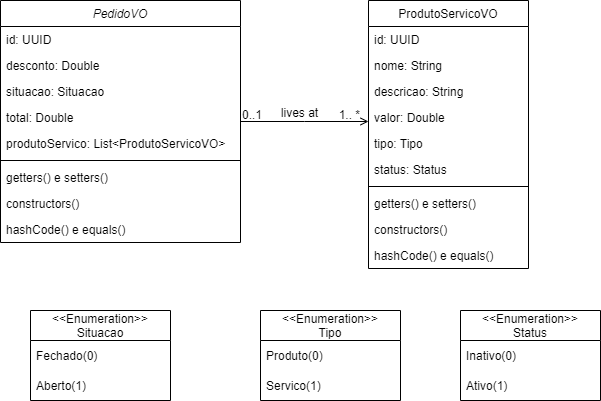

The diagram above was exported from draw.io. Its source (the exported page's mxGraphModel, read from the mxfile embedded in the PNG):
<mxGraphModel dx="1038" dy="579" grid="1" gridSize="10" guides="1" tooltips="1" connect="1" arrows="1" fold="1" page="1" pageScale="1" pageWidth="827" pageHeight="1169" math="0" shadow="0">
  <root>
    <mxCell id="WIyWlLk6GJQsqaUBKTNV-0" />
    <mxCell id="WIyWlLk6GJQsqaUBKTNV-1" parent="WIyWlLk6GJQsqaUBKTNV-0" />
    <mxCell id="zkfFHV4jXpPFQw0GAbJ--0" value="PedidoVO" style="swimlane;fontStyle=2;align=center;verticalAlign=top;childLayout=stackLayout;horizontal=1;startSize=26;horizontalStack=0;resizeParent=1;resizeLast=0;collapsible=1;marginBottom=0;rounded=0;shadow=0;strokeWidth=1;" parent="WIyWlLk6GJQsqaUBKTNV-1" vertex="1">
      <mxGeometry x="140" y="120" width="240" height="242" as="geometry">
        <mxRectangle x="230" y="140" width="160" height="26" as="alternateBounds" />
      </mxGeometry>
    </mxCell>
    <mxCell id="zkfFHV4jXpPFQw0GAbJ--1" value="id: UUID" style="text;align=left;verticalAlign=top;spacingLeft=4;spacingRight=4;overflow=hidden;rotatable=0;points=[[0,0.5],[1,0.5]];portConstraint=eastwest;" parent="zkfFHV4jXpPFQw0GAbJ--0" vertex="1">
      <mxGeometry y="26" width="240" height="26" as="geometry" />
    </mxCell>
    <mxCell id="zkfFHV4jXpPFQw0GAbJ--2" value="desconto: Double" style="text;align=left;verticalAlign=top;spacingLeft=4;spacingRight=4;overflow=hidden;rotatable=0;points=[[0,0.5],[1,0.5]];portConstraint=eastwest;rounded=0;shadow=0;html=0;" parent="zkfFHV4jXpPFQw0GAbJ--0" vertex="1">
      <mxGeometry y="52" width="240" height="26" as="geometry" />
    </mxCell>
    <mxCell id="zkfFHV4jXpPFQw0GAbJ--3" value="situacao: Situacao" style="text;align=left;verticalAlign=top;spacingLeft=4;spacingRight=4;overflow=hidden;rotatable=0;points=[[0,0.5],[1,0.5]];portConstraint=eastwest;rounded=0;shadow=0;html=0;" parent="zkfFHV4jXpPFQw0GAbJ--0" vertex="1">
      <mxGeometry y="78" width="240" height="26" as="geometry" />
    </mxCell>
    <mxCell id="ysG_5m07biCBoMFPhv43-0" value="total: Double" style="text;align=left;verticalAlign=top;spacingLeft=4;spacingRight=4;overflow=hidden;rotatable=0;points=[[0,0.5],[1,0.5]];portConstraint=eastwest;rounded=0;shadow=0;html=0;" vertex="1" parent="zkfFHV4jXpPFQw0GAbJ--0">
      <mxGeometry y="104" width="240" height="26" as="geometry" />
    </mxCell>
    <mxCell id="ysG_5m07biCBoMFPhv43-1" value="produtoServico: List&lt;ProdutoServicoVO&gt;" style="text;align=left;verticalAlign=top;spacingLeft=4;spacingRight=4;overflow=hidden;rotatable=0;points=[[0,0.5],[1,0.5]];portConstraint=eastwest;rounded=0;shadow=0;html=0;" vertex="1" parent="zkfFHV4jXpPFQw0GAbJ--0">
      <mxGeometry y="130" width="240" height="26" as="geometry" />
    </mxCell>
    <mxCell id="zkfFHV4jXpPFQw0GAbJ--4" value="" style="line;html=1;strokeWidth=1;align=left;verticalAlign=middle;spacingTop=-1;spacingLeft=3;spacingRight=3;rotatable=0;labelPosition=right;points=[];portConstraint=eastwest;" parent="zkfFHV4jXpPFQw0GAbJ--0" vertex="1">
      <mxGeometry y="156" width="240" height="8" as="geometry" />
    </mxCell>
    <mxCell id="zkfFHV4jXpPFQw0GAbJ--5" value="getters() e setters()" style="text;align=left;verticalAlign=top;spacingLeft=4;spacingRight=4;overflow=hidden;rotatable=0;points=[[0,0.5],[1,0.5]];portConstraint=eastwest;" parent="zkfFHV4jXpPFQw0GAbJ--0" vertex="1">
      <mxGeometry y="164" width="240" height="26" as="geometry" />
    </mxCell>
    <mxCell id="ysG_5m07biCBoMFPhv43-2" value="constructors()" style="text;align=left;verticalAlign=top;spacingLeft=4;spacingRight=4;overflow=hidden;rotatable=0;points=[[0,0.5],[1,0.5]];portConstraint=eastwest;" vertex="1" parent="zkfFHV4jXpPFQw0GAbJ--0">
      <mxGeometry y="190" width="240" height="26" as="geometry" />
    </mxCell>
    <mxCell id="ysG_5m07biCBoMFPhv43-3" value="hashCode() e equals()" style="text;align=left;verticalAlign=top;spacingLeft=4;spacingRight=4;overflow=hidden;rotatable=0;points=[[0,0.5],[1,0.5]];portConstraint=eastwest;" vertex="1" parent="zkfFHV4jXpPFQw0GAbJ--0">
      <mxGeometry y="216" width="240" height="26" as="geometry" />
    </mxCell>
    <mxCell id="zkfFHV4jXpPFQw0GAbJ--17" value="ProdutoServicoVO" style="swimlane;fontStyle=0;align=center;verticalAlign=top;childLayout=stackLayout;horizontal=1;startSize=26;horizontalStack=0;resizeParent=1;resizeLast=0;collapsible=1;marginBottom=0;rounded=0;shadow=0;strokeWidth=1;" parent="WIyWlLk6GJQsqaUBKTNV-1" vertex="1">
      <mxGeometry x="508" y="120" width="160" height="268" as="geometry">
        <mxRectangle x="550" y="140" width="160" height="26" as="alternateBounds" />
      </mxGeometry>
    </mxCell>
    <mxCell id="zkfFHV4jXpPFQw0GAbJ--18" value="id: UUID" style="text;align=left;verticalAlign=top;spacingLeft=4;spacingRight=4;overflow=hidden;rotatable=0;points=[[0,0.5],[1,0.5]];portConstraint=eastwest;" parent="zkfFHV4jXpPFQw0GAbJ--17" vertex="1">
      <mxGeometry y="26" width="160" height="26" as="geometry" />
    </mxCell>
    <mxCell id="zkfFHV4jXpPFQw0GAbJ--19" value="nome: String" style="text;align=left;verticalAlign=top;spacingLeft=4;spacingRight=4;overflow=hidden;rotatable=0;points=[[0,0.5],[1,0.5]];portConstraint=eastwest;rounded=0;shadow=0;html=0;" parent="zkfFHV4jXpPFQw0GAbJ--17" vertex="1">
      <mxGeometry y="52" width="160" height="26" as="geometry" />
    </mxCell>
    <mxCell id="zkfFHV4jXpPFQw0GAbJ--20" value="descricao: String" style="text;align=left;verticalAlign=top;spacingLeft=4;spacingRight=4;overflow=hidden;rotatable=0;points=[[0,0.5],[1,0.5]];portConstraint=eastwest;rounded=0;shadow=0;html=0;" parent="zkfFHV4jXpPFQw0GAbJ--17" vertex="1">
      <mxGeometry y="78" width="160" height="26" as="geometry" />
    </mxCell>
    <mxCell id="zkfFHV4jXpPFQw0GAbJ--21" value="valor: Double" style="text;align=left;verticalAlign=top;spacingLeft=4;spacingRight=4;overflow=hidden;rotatable=0;points=[[0,0.5],[1,0.5]];portConstraint=eastwest;rounded=0;shadow=0;html=0;" parent="zkfFHV4jXpPFQw0GAbJ--17" vertex="1">
      <mxGeometry y="104" width="160" height="26" as="geometry" />
    </mxCell>
    <mxCell id="zkfFHV4jXpPFQw0GAbJ--22" value="tipo: Tipo" style="text;align=left;verticalAlign=top;spacingLeft=4;spacingRight=4;overflow=hidden;rotatable=0;points=[[0,0.5],[1,0.5]];portConstraint=eastwest;rounded=0;shadow=0;html=0;" parent="zkfFHV4jXpPFQw0GAbJ--17" vertex="1">
      <mxGeometry y="130" width="160" height="26" as="geometry" />
    </mxCell>
    <mxCell id="ysG_5m07biCBoMFPhv43-4" value="status: Status" style="text;align=left;verticalAlign=top;spacingLeft=4;spacingRight=4;overflow=hidden;rotatable=0;points=[[0,0.5],[1,0.5]];portConstraint=eastwest;rounded=0;shadow=0;html=0;" vertex="1" parent="zkfFHV4jXpPFQw0GAbJ--17">
      <mxGeometry y="156" width="160" height="26" as="geometry" />
    </mxCell>
    <mxCell id="zkfFHV4jXpPFQw0GAbJ--23" value="" style="line;html=1;strokeWidth=1;align=left;verticalAlign=middle;spacingTop=-1;spacingLeft=3;spacingRight=3;rotatable=0;labelPosition=right;points=[];portConstraint=eastwest;" parent="zkfFHV4jXpPFQw0GAbJ--17" vertex="1">
      <mxGeometry y="182" width="160" height="8" as="geometry" />
    </mxCell>
    <mxCell id="ysG_5m07biCBoMFPhv43-5" value="getters() e setters()" style="text;align=left;verticalAlign=top;spacingLeft=4;spacingRight=4;overflow=hidden;rotatable=0;points=[[0,0.5],[1,0.5]];portConstraint=eastwest;" vertex="1" parent="zkfFHV4jXpPFQw0GAbJ--17">
      <mxGeometry y="190" width="160" height="26" as="geometry" />
    </mxCell>
    <mxCell id="ysG_5m07biCBoMFPhv43-6" value="constructors()" style="text;align=left;verticalAlign=top;spacingLeft=4;spacingRight=4;overflow=hidden;rotatable=0;points=[[0,0.5],[1,0.5]];portConstraint=eastwest;" vertex="1" parent="zkfFHV4jXpPFQw0GAbJ--17">
      <mxGeometry y="216" width="160" height="26" as="geometry" />
    </mxCell>
    <mxCell id="ysG_5m07biCBoMFPhv43-7" value="hashCode() e equals()" style="text;align=left;verticalAlign=top;spacingLeft=4;spacingRight=4;overflow=hidden;rotatable=0;points=[[0,0.5],[1,0.5]];portConstraint=eastwest;" vertex="1" parent="zkfFHV4jXpPFQw0GAbJ--17">
      <mxGeometry y="242" width="160" height="26" as="geometry" />
    </mxCell>
    <mxCell id="zkfFHV4jXpPFQw0GAbJ--26" value="" style="endArrow=open;shadow=0;strokeWidth=1;rounded=0;endFill=1;edgeStyle=elbowEdgeStyle;elbow=vertical;" parent="WIyWlLk6GJQsqaUBKTNV-1" source="zkfFHV4jXpPFQw0GAbJ--0" target="zkfFHV4jXpPFQw0GAbJ--17" edge="1">
      <mxGeometry x="0.5" y="41" relative="1" as="geometry">
        <mxPoint x="380" y="192" as="sourcePoint" />
        <mxPoint x="540" y="192" as="targetPoint" />
        <mxPoint x="-40" y="32" as="offset" />
      </mxGeometry>
    </mxCell>
    <mxCell id="zkfFHV4jXpPFQw0GAbJ--27" value="0..1" style="resizable=0;align=left;verticalAlign=bottom;labelBackgroundColor=none;fontSize=12;" parent="zkfFHV4jXpPFQw0GAbJ--26" connectable="0" vertex="1">
      <mxGeometry x="-1" relative="1" as="geometry">
        <mxPoint y="2" as="offset" />
      </mxGeometry>
    </mxCell>
    <mxCell id="zkfFHV4jXpPFQw0GAbJ--28" value="1.. *" style="resizable=0;align=right;verticalAlign=bottom;labelBackgroundColor=none;fontSize=12;" parent="zkfFHV4jXpPFQw0GAbJ--26" connectable="0" vertex="1">
      <mxGeometry x="1" relative="1" as="geometry">
        <mxPoint x="-7" y="2" as="offset" />
      </mxGeometry>
    </mxCell>
    <mxCell id="zkfFHV4jXpPFQw0GAbJ--29" value="lives at" style="text;html=1;resizable=0;points=[];;align=center;verticalAlign=middle;labelBackgroundColor=none;rounded=0;shadow=0;strokeWidth=1;fontSize=12;" parent="zkfFHV4jXpPFQw0GAbJ--26" vertex="1" connectable="0">
      <mxGeometry x="0.5" y="49" relative="1" as="geometry">
        <mxPoint x="-38" y="40" as="offset" />
      </mxGeometry>
    </mxCell>
    <mxCell id="ysG_5m07biCBoMFPhv43-8" value="&lt;&lt;Enumeration&gt;&gt;&#10;Situacao" style="swimlane;fontStyle=0;childLayout=stackLayout;horizontal=1;startSize=30;horizontalStack=0;resizeParent=1;resizeParentMax=0;resizeLast=0;collapsible=1;marginBottom=0;" vertex="1" parent="WIyWlLk6GJQsqaUBKTNV-1">
      <mxGeometry x="170" y="430" width="140" height="90" as="geometry" />
    </mxCell>
    <mxCell id="ysG_5m07biCBoMFPhv43-9" value="Fechado(0)" style="text;strokeColor=none;fillColor=none;align=left;verticalAlign=middle;spacingLeft=4;spacingRight=4;overflow=hidden;points=[[0,0.5],[1,0.5]];portConstraint=eastwest;rotatable=0;" vertex="1" parent="ysG_5m07biCBoMFPhv43-8">
      <mxGeometry y="30" width="140" height="30" as="geometry" />
    </mxCell>
    <mxCell id="ysG_5m07biCBoMFPhv43-10" value="Aberto(1)" style="text;strokeColor=none;fillColor=none;align=left;verticalAlign=middle;spacingLeft=4;spacingRight=4;overflow=hidden;points=[[0,0.5],[1,0.5]];portConstraint=eastwest;rotatable=0;" vertex="1" parent="ysG_5m07biCBoMFPhv43-8">
      <mxGeometry y="60" width="140" height="30" as="geometry" />
    </mxCell>
    <mxCell id="ysG_5m07biCBoMFPhv43-13" value="&lt;&lt;Enumeration&gt;&gt;&#10;Tipo" style="swimlane;fontStyle=0;childLayout=stackLayout;horizontal=1;startSize=30;horizontalStack=0;resizeParent=1;resizeParentMax=0;resizeLast=0;collapsible=1;marginBottom=0;" vertex="1" parent="WIyWlLk6GJQsqaUBKTNV-1">
      <mxGeometry x="400" y="430" width="140" height="90" as="geometry" />
    </mxCell>
    <mxCell id="ysG_5m07biCBoMFPhv43-14" value="Produto(0)" style="text;strokeColor=none;fillColor=none;align=left;verticalAlign=middle;spacingLeft=4;spacingRight=4;overflow=hidden;points=[[0,0.5],[1,0.5]];portConstraint=eastwest;rotatable=0;" vertex="1" parent="ysG_5m07biCBoMFPhv43-13">
      <mxGeometry y="30" width="140" height="30" as="geometry" />
    </mxCell>
    <mxCell id="ysG_5m07biCBoMFPhv43-15" value="Servico(1)" style="text;strokeColor=none;fillColor=none;align=left;verticalAlign=middle;spacingLeft=4;spacingRight=4;overflow=hidden;points=[[0,0.5],[1,0.5]];portConstraint=eastwest;rotatable=0;" vertex="1" parent="ysG_5m07biCBoMFPhv43-13">
      <mxGeometry y="60" width="140" height="30" as="geometry" />
    </mxCell>
    <mxCell id="ysG_5m07biCBoMFPhv43-17" value="&lt;&lt;Enumeration&gt;&gt;&#10;Status" style="swimlane;fontStyle=0;childLayout=stackLayout;horizontal=1;startSize=30;horizontalStack=0;resizeParent=1;resizeParentMax=0;resizeLast=0;collapsible=1;marginBottom=0;" vertex="1" parent="WIyWlLk6GJQsqaUBKTNV-1">
      <mxGeometry x="600" y="430" width="140" height="90" as="geometry" />
    </mxCell>
    <mxCell id="ysG_5m07biCBoMFPhv43-18" value="Inativo(0)" style="text;strokeColor=none;fillColor=none;align=left;verticalAlign=middle;spacingLeft=4;spacingRight=4;overflow=hidden;points=[[0,0.5],[1,0.5]];portConstraint=eastwest;rotatable=0;" vertex="1" parent="ysG_5m07biCBoMFPhv43-17">
      <mxGeometry y="30" width="140" height="30" as="geometry" />
    </mxCell>
    <mxCell id="ysG_5m07biCBoMFPhv43-19" value="Ativo(1)" style="text;strokeColor=none;fillColor=none;align=left;verticalAlign=middle;spacingLeft=4;spacingRight=4;overflow=hidden;points=[[0,0.5],[1,0.5]];portConstraint=eastwest;rotatable=0;" vertex="1" parent="ysG_5m07biCBoMFPhv43-17">
      <mxGeometry y="60" width="140" height="30" as="geometry" />
    </mxCell>
  </root>
</mxGraphModel>